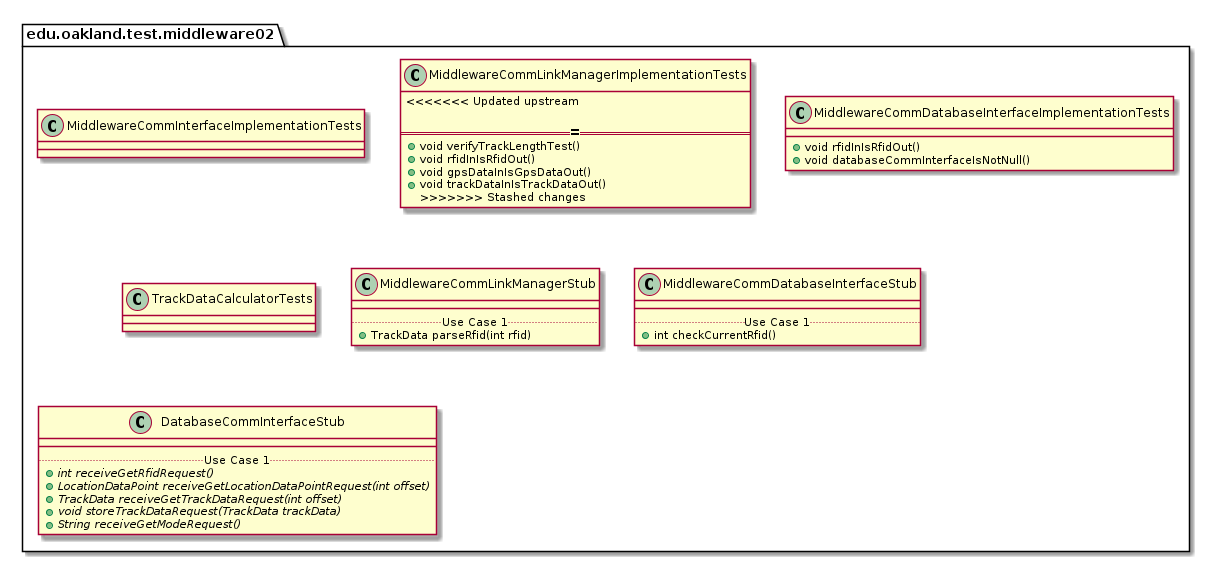

The diagram above was rendered by PlantUML. Its source (embedded in the PNG):
@startuml Middleware02TestPackage

package edu.oakland.test.middleware02 {
    
}


package edu.oakland.test.middleware02 {
    class MiddlewareCommInterfaceImplementationTests {

    }
}


package edu.oakland.test.middleware02 {
    class MiddlewareCommLinkManagerImplementationTests {
<<<<<<< Updated upstream

=======
      + void verifyTrackLengthTest()
      + void rfidInIsRfidOut()
      + void gpsDataInIsGpsDataOut()
      + void trackDataInIsTrackDataOut()
>>>>>>> Stashed changes
    }
}


package edu.oakland.test.middleware02 {
    class MiddlewareCommDatabaseInterfaceImplementationTests {
        + void rfidInIsRfidOut()
        + void databaseCommInterfaceIsNotNull()
    }
}


package edu.oakland.test.middleware02 {
    class TrackDataCalculatorTests {

    }
}


package edu.oakland.test.middleware02 {
    class MiddlewareCommLinkManagerStub {
        __
        .. Use Case 1 ..
        + TrackData parseRfid(int rfid)
    }
}


package edu.oakland.test.middleware02 {
    class MiddlewareCommDatabaseInterfaceStub {
        __
        .. Use Case 1 ..
        + int checkCurrentRfid()
    }
}


package edu.oakland.test.middleware02 {
    class DatabaseCommInterfaceStub {
        __
        .. Use Case 1 ..
        {abstract} + int receiveGetRfidRequest()
        {abstract} + LocationDataPoint receiveGetLocationDataPointRequest(int offset)
        {abstract} + TrackData receiveGetTrackDataRequest(int offset)
        {abstract} + void storeTrackDataRequest(TrackData trackData)
        {abstract} + String receiveGetModeRequest()
    }
}


@enduml